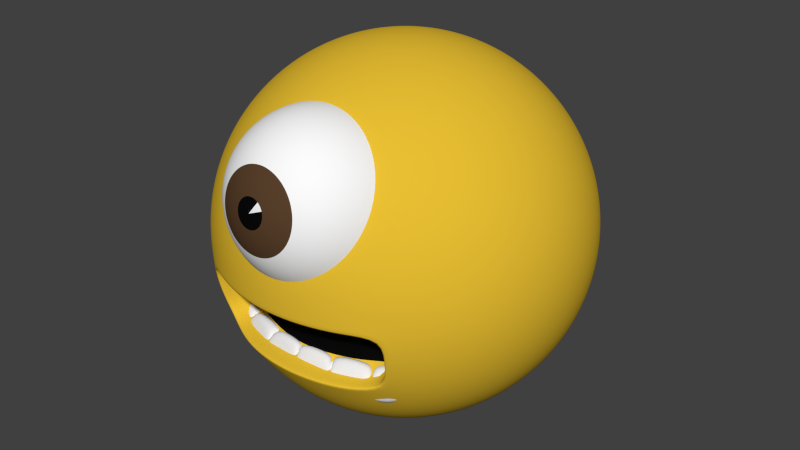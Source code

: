 # Source: PacMan_animated.blend  (saved by Blender 2.75.0; exported with 4.5.12 LTS)
import bpy
from mathutils import Matrix  # noqa: F401  (used for matrix-valued properties, if any)

bpy.ops.wm.read_factory_settings(use_empty=True)
scene = bpy.context.scene
scene.name = 'Scene'

# ---- collections
col_collection_1 = bpy.data.collections.new('Collection 1'); scene.collection.children.link(col_collection_1)

# ---- materials (node trees are filled in below, after node groups)
mat_yellowbody = bpy.data.materials.new('yellowBody')
mat_yellowbody.alpha_threshold = 0.0
mat_yellowbody.use_transparent_shadow = False
mat_yellowbody.diffuse_color = (0.8, 0.5141, 0.03193, 1.0)
mat_yellowbody.roughness = 0.5
mat_yellowbody.line_color = (0.0, 0.0, 0.0, 1.0)
mat_black = bpy.data.materials.new('black')
mat_black.alpha_threshold = 0.0
mat_black.use_transparent_shadow = False
mat_black.diffuse_color = (0.003095, 0.003095, 0.003095, 1.0)
mat_black.roughness = 0.5
mat_black.line_color = (0.0, 0.0, 0.0, 1.0)
mat_white_001 = bpy.data.materials.new('white.001')
mat_white_001.alpha_threshold = 0.0
mat_white_001.use_transparent_shadow = False
mat_white_001.diffuse_color = (0.855, 0.855, 0.855, 1.0)
mat_white_001.roughness = 0.5
mat_white_001.line_color = (0.0, 0.0, 0.0, 1.0)
mat_white = bpy.data.materials.new('white')
mat_white.alpha_threshold = 0.0
mat_white.use_transparent_shadow = False
mat_white.diffuse_color = (0.9699, 0.9699, 0.9699, 1.0)
mat_white.roughness = 0.5
mat_white.line_color = (0.0, 0.0, 0.0, 1.0)
mat_braun = bpy.data.materials.new('braun')
mat_braun.alpha_threshold = 0.0
mat_braun.use_transparent_shadow = False
mat_braun.diffuse_color = (0.0985, 0.05115, 0.02429, 1.0)
mat_braun.roughness = 0.5
mat_braun.line_color = (0.0, 0.0, 0.0, 1.0)
mat_piece = bpy.data.materials.new('piece')
mat_piece.alpha_threshold = 0.0
mat_piece.use_transparent_shadow = False
mat_piece.specular_color = (0.02198, 0.02198, 0.02198)
mat_piece.roughness = 0.5
mat_piece.line_color = (0.0, 0.0, 0.0, 1.0)

# ---- material node trees

# ---- world
world_world = bpy.data.worlds.new('World'); scene.world = world_world
world_world.color = (0.05088, 0.05088, 0.05088)
world_world.use_sun_shadow = False
world_world.sun_shadow_jitter_overblur = 0.0
world_world.cycles.sampling_method = 'MANUAL'
world_world.cycles.sample_map_resolution = 256

# ---- meshes
me_sphere = bpy.data.meshes.new('Sphere')
me_sphere.from_pydata([(8.06e-07, 0.1646, 0.9864), (8.244e-07, 0.3247, 0.9458), (8.397e-07, 0.4759, 0.8795), (8.343e-07, 0.6142, 0.7891), (8.168e-07, 0.7357, 0.6773), (8.993e-07, 0.8372, 0.5469), (8.261e-07, 0.9158, 0.4017), (8.528e-07, 0.9694, 0.2455), (8.143e-07, 0.9966, 0.08258), (8.143e-07, 0.9966, -0.08258), (8.528e-07, 0.9694, -0.2455), (0.0, 0.9158, -0.4257), (9.023e-07, 0.8372, -0.5469), (8.549e-07, 0.7357, -0.6773), (8.2e-07, 0.6142, -0.7891), (8.284e-07, 0.4759, -0.8795), (7.943e-07, 0.3247, -0.9458), (8.031e-07, 0.1646, -0.9864), (0.03211, 0.1614, 0.9864), (0.06335, 0.3185, 0.9458), (0.09285, 0.4668, 0.8795), (0.1198, 0.6024, 0.7891), (0.1435, 0.7216, 0.6773), (0.1633, 0.8211, 0.5469), (0.1787, 0.8982, 0.4017), (0.1891, 0.9508, 0.2455), (0.1944, 0.9774, 0.08258), (0.1944, 0.9774, -0.08258), (0.1891, 0.9508, -0.2455), (0.1787, 0.8982, -0.4257), (0.1633, 0.8211, -0.5469), (0.1435, 0.7216, -0.6773), (0.1198, 0.6024, -0.7891), (0.09285, 0.4668, -0.8795), (0.06335, 0.3185, -0.9458), (0.03211, 0.1614, -0.9864), (0.06299, 0.1521, 0.9864), (0.1243, 0.3, 0.9458), (0.1821, 0.4397, 0.8795), (0.2351, 0.5675, 0.7891), (0.2816, 0.6797, 0.6773), (0.3204, 0.7734, 0.5469), (0.3505, 0.8461, 0.4017), (0.371, 0.8956, 0.2455), (0.3814, 0.9207, 0.08258), (0.3814, 0.9207, -0.08258), (0.371, 0.8956, -0.2455), (0.3505, 0.8461, -0.4257), (0.3204, 0.7734, -0.5469), (0.2816, 0.6797, -0.6773), (0.235, 0.5675, -0.7891), (0.1821, 0.4397, -0.8795), (0.1243, 0.3, -0.9458), (0.06299, 0.1521, -0.9864), (0.09145, 0.1369, 0.9864), (0.1804, 0.27, 0.9458), (0.2644, 0.3957, 0.8795), (0.3412, 0.5107, 0.7891), (0.4087, 0.6117, 0.6773), (0.4651, 0.6961, 0.5469), (0.5088, 0.7614, 0.4017), (0.5386, 0.806, 0.2455), (0.5537, 0.8286, 0.08258), (0.5537, 0.8286, -0.08258), (0.5386, 0.806, -0.2455), (0.5088, 0.7614, -0.4017), (0.4651, 0.6961, -0.5469), (0.4087, 0.6117, -0.6773), (0.3412, 0.5107, -0.7891), (0.2644, 0.3957, -0.8795), (0.1804, 0.27, -0.9458), (0.09144, 0.1369, -0.9864), (0.1164, 0.1164, 0.9864), (0.2296, 0.2296, 0.9458), (0.3365, 0.3365, 0.8795), (0.4343, 0.4343, 0.7891), (0.5202, 0.5202, 0.6773), (0.592, 0.592, 0.5469), (0.6476, 0.6475, 0.4017), (0.6855, 0.6855, 0.2455), (0.7047, 0.7047, 0.08258), (0.7047, 0.7047, -0.08258), (0.6855, 0.6855, -0.2455), (0.6476, 0.6475, -0.4017), (0.592, 0.592, -0.5469), (0.5202, 0.5202, -0.6773), (0.4343, 0.4343, -0.7891), (0.3365, 0.3365, -0.8795), (0.2296, 0.2296, -0.9458), (0.1164, 0.1164, -0.9864), (0.1369, 0.09144, 0.9864), (0.27, 0.1804, 0.9458), (0.3957, 0.2644, 0.8795), (0.5107, 0.3412, 0.7891), (0.6117, 0.4087, 0.6773), (0.6961, 0.4651, 0.5469), (0.7614, 0.5088, 0.4017), (0.806, 0.5386, 0.2455), (0.8286, 0.5537, 0.08258), (0.8286, 0.5537, -0.08258), (0.806, 0.5386, -0.2455), (0.7614, 0.5088, -0.4017), (0.6961, 0.4651, -0.5469), (0.6117, 0.4087, -0.6773), (0.5107, 0.3412, -0.7891), (0.3957, 0.2644, -0.8795), (0.27, 0.1804, -0.9458), (0.1369, 0.09144, -0.9864), (0.1521, 0.06299, 0.9864), (0.3, 0.1243, 0.9458), (0.4397, 0.1821, 0.8795), (0.5675, 0.235, 0.7891), (0.6797, 0.2815, 0.6773), (0.7734, 0.3204, 0.5469), (0.8461, 0.3505, 0.4017), (0.8956, 0.371, 0.2455), (0.9207, 0.3814, 0.08258), (0.9207, 0.3814, -0.08258), (0.8956, 0.371, -0.2455), (0.8461, 0.3505, -0.4017), (0.7734, 0.3204, -0.5469), (0.6797, 0.2815, -0.6773), (0.5675, 0.235, -0.7891), (0.4397, 0.1821, -0.8795), (0.3, 0.1243, -0.9458), (0.1521, 0.06299, -0.9864), (0.1614, 0.03211, 0.9864), (0.3185, 0.06335, 0.9458), (0.4668, 0.09285, 0.8795), (0.6024, 0.1198, 0.7891), (0.7216, 0.1435, 0.6773), (0.8211, 0.1633, 0.5469), (0.8982, 0.1787, 0.4017), (0.9508, 0.1891, 0.2455), (0.9774, 0.1944, 0.08258), (0.9774, 0.1944, -0.08258), (0.9508, 0.1891, -0.2455), (0.8982, 0.1787, -0.4017), (0.8211, 0.1633, -0.5469), (0.7216, 0.1435, -0.6773), (0.6024, 0.1198, -0.7891), (0.4668, 0.09285, -0.8795), (0.3185, 0.06335, -0.9458), (0.1614, 0.03211, -0.9864), (0.1646, -1.422e-08, 0.9864), (0.3247, -4.653e-08, 0.9458), (0.4759, -7.066e-08, 0.8795), (0.6142, -1.125e-08, 0.7891), (0.7357, -8.575e-08, 0.6773), (0.8372, -1.451e-07, 0.5469), (0.9158, -5.419e-08, 0.4017), (0.9694, -1.071e-07, 0.2455), (0.9966, -5.701e-08, 0.08258), (0.9966, -5.701e-08, -0.08258), (0.9694, -1.071e-07, -0.2455), (0.9158, -5.419e-08, -0.4017), (0.8372, -1.773e-07, -0.5469), (0.7357, -8.01e-08, -0.6773), (0.6142, -7.434e-08, -0.7891), (0.4759, -3.012e-08, -0.8795), (0.3247, -3.106e-08, -0.9458), (0.1646, -1.202e-08, -0.9864), (0.1614, -0.03211, 0.9864), (0.3185, -0.06335, 0.9458), (0.4668, -0.09285, 0.8795), (0.6024, -0.1198, 0.7891), (0.7216, -0.1435, 0.6773), (0.8211, -0.1633, 0.5469), (0.8982, -0.1787, 0.4017), (0.9508, -0.1891, 0.2455), (0.9774, -0.1944, 0.08258), (0.9774, -0.1944, -0.08258), (0.9508, -0.1891, -0.2455), (0.8982, -0.1787, -0.4017), (0.8211, -0.1633, -0.5469), (0.7216, -0.1435, -0.6773), (0.6024, -0.1198, -0.7891), (0.4668, -0.09285, -0.8795), (0.3185, -0.06335, -0.9458), (0.1614, -0.03211, -0.9864), (0.1521, -0.06299, 0.9864), (0.3, -0.1243, 0.9458), (0.4397, -0.1821, 0.8795), (0.5675, -0.235, 0.7891), (0.6797, -0.2815, 0.6773), (0.7734, -0.3204, 0.5469), (0.8461, -0.3505, 0.4017), (0.8956, -0.371, 0.2455), (0.9207, -0.3814, 0.08258), (0.9207, -0.3814, -0.08258), (0.8956, -0.371, -0.2455), (0.8461, -0.3505, -0.4017), (0.7734, -0.3204, -0.5469), (0.6797, -0.2815, -0.6773), (0.5675, -0.235, -0.7891), (0.4397, -0.1821, -0.8795), (0.3, -0.1243, -0.9458), (0.1521, -0.06299, -0.9864), (0.1369, -0.09144, 0.9864), (0.27, -0.1804, 0.9458), (0.3957, -0.2644, 0.8795), (0.5107, -0.3412, 0.7891), (0.6117, -0.4087, 0.6773), (0.6961, -0.4651, 0.5469), (0.7614, -0.5088, 0.4017), (0.806, -0.5386, 0.2455), (0.8286, -0.5537, 0.08258), (0.8286, -0.5537, -0.08258), (0.806, -0.5386, -0.2455), (0.7614, -0.5088, -0.4017), (0.6961, -0.4651, -0.5469), (0.6117, -0.4087, -0.6773), (0.5107, -0.3412, -0.7891), (0.3957, -0.2644, -0.8795), (0.27, -0.1804, -0.9458), (0.1369, -0.09144, -0.9864), (0.1164, -0.1164, 0.9864), (0.2296, -0.2296, 0.9458), (0.3365, -0.3365, 0.8795), (0.4343, -0.4343, 0.7891), (0.5202, -0.5202, 0.6773), (0.592, -0.592, 0.5469), (0.6476, -0.6475, 0.4017), (0.6855, -0.6855, 0.2455), (0.7047, -0.7047, 0.08258), (0.7047, -0.7047, -0.08258), (0.6855, -0.6855, -0.2455), (0.6476, -0.6475, -0.4017), (0.592, -0.592, -0.5469), (0.5202, -0.5202, -0.6773), (0.4343, -0.4343, -0.7891), (0.3365, -0.3365, -0.8795), (0.2296, -0.2296, -0.9458), (0.1164, -0.1164, -0.9864), (0.09145, -0.1369, 0.9864), (0.1804, -0.27, 0.9458), (0.2644, -0.3957, 0.8795), (0.3412, -0.5107, 0.7891), (0.4087, -0.6117, 0.6773), (0.4651, -0.6961, 0.5469), (0.5088, -0.7614, 0.4017), (0.5386, -0.806, 0.2455), (0.5537, -0.8286, 0.08258), (0.5537, -0.8286, -0.08258), (0.5386, -0.806, -0.2455), (0.5088, -0.7614, -0.4017), (0.4651, -0.6961, -0.5469), (0.4087, -0.6117, -0.6773), (0.3412, -0.5107, -0.7891), (0.2644, -0.3957, -0.8795), (0.1804, -0.27, -0.9458), (0.09144, -0.1369, -0.9864), (0.06299, -0.1521, 0.9864), (0.1243, -0.3, 0.9458), (0.1821, -0.4397, 0.8795), (0.235, -0.5675, 0.7891), (0.2816, -0.6797, 0.6773), (0.3204, -0.7734, 0.5469), (0.3505, -0.8461, 0.4017), (0.371, -0.8956, 0.2455), (0.3814, -0.9207, 0.08258), (0.3814, -0.9207, -0.08258), (0.4543, -0.5819, -0.3538), (0.3505, -0.8461, -0.4257), (0.3204, -0.7734, -0.5469), (0.2816, -0.6797, -0.6773), (0.235, -0.5675, -0.7891), (0.1821, -0.4397, -0.8795), (0.1243, -0.3, -0.9458), (0.06299, -0.1521, -0.9864), (0.03211, -0.1614, 0.9864), (0.06335, -0.3185, 0.9458), (0.09285, -0.4668, 0.8795), (0.1198, -0.6024, 0.7891), (0.1435, -0.7216, 0.6773), (0.1633, -0.8211, 0.5469), (0.1787, -0.8982, 0.4017), (0.1891, -0.9508, 0.2455), (0.1944, -0.9774, 0.08258), (0.1944, -0.9774, -0.08258), (0.4841, -0.6265, -0.1976), (0.1787, -0.8982, -0.4257), (0.1633, -0.8211, -0.5469), (0.1435, -0.7216, -0.6773), (0.1198, -0.6024, -0.7891), (0.09285, -0.4668, -0.8795), (0.06335, -0.3185, -0.9458), (0.03211, -0.1614, -0.9864), (7.827e-07, -0.1646, 0.9864), (7.409e-07, -0.3247, 0.9458), (7.065e-07, -0.4759, 0.8795), (7.425e-07, -0.6142, 0.7891), (7.161e-07, -0.7357, 0.6773), (6.305e-07, -0.8372, 0.5469), (6.922e-07, -0.9158, 0.4017), (6.509e-07, -0.9694, 0.2455), (7.04e-07, -0.9966, 0.08258), (7.04e-07, -0.9966, -0.08258), (0.4992, -0.6491, -0.03468), (0.0, -0.9158, -0.4257), (5.399e-07, -0.8372, -0.5469), (7.218e-07, -0.7357, -0.6773), (6.574e-07, -0.6142, -0.7891), (7.528e-07, -0.4759, -0.8795), (7.256e-07, -0.3247, -0.9458), (7.798e-07, -0.1646, -0.9864), (2.351e-07, -5.676e-07, 1.0), (8.027e-07, -1.355e-13, -1.0), (0.5537, -0.8286, -0.08258), (0.5386, -0.806, -0.2455), (0.5088, -0.7614, -0.4017), (0.3814, -0.9207, -0.08258), (0.3505, -0.8461, -0.4257), (0.1944, -0.9774, -0.08258), (0.1787, -0.8982, -0.4257), (7.04e-07, -0.9966, -0.08258), (0.0, -0.9158, -0.4257), (0.3269, -0.7412, -0.03468), (0.3165, -0.7161, -0.1976), (0.296, -0.6665, -0.3778), (0.14, -0.7979, -0.03468), (0.1347, -0.7712, -0.1976), (0.1242, -0.7186, -0.3778), (0.0, -0.817, -0.03468), (0.0, -0.7899, -0.1976), (0.0, -0.7362, -0.3778)], [], [(17, 16, 34, 35), (13, 12, 30, 31), (9, 8, 26, 27), (5, 4, 22, 23), (1, 0, 18, 19), (2, 1, 19, 20), (14, 13, 31, 32), (10, 9, 27, 28), (6, 5, 23, 24), (7, 6, 24, 25), (3, 2, 20, 21), (15, 14, 32, 33), (11, 10, 28, 29), (16, 15, 33, 34), (12, 11, 29, 30), (8, 7, 25, 26), (4, 3, 21, 22), (32, 31, 49, 50), (28, 27, 45, 46), (24, 23, 41, 42), (20, 19, 37, 38), (21, 20, 38, 39), (33, 32, 50, 51), (29, 28, 46, 47), (25, 24, 42, 43), (34, 33, 51, 52), (26, 25, 43, 44), (22, 21, 39, 40), (30, 29, 47, 48), (35, 34, 52, 53), (31, 30, 48, 49), (27, 26, 44, 45), (23, 22, 40, 41), (19, 18, 36, 37), (51, 50, 68, 69), (47, 46, 64, 65), (43, 42, 60, 61), (39, 38, 56, 57), (52, 51, 69, 70), (40, 39, 57, 58), (48, 47, 65, 66), (44, 43, 61, 62), (53, 52, 70, 71), (45, 44, 62, 63), (41, 40, 58, 59), (37, 36, 54, 55), (49, 48, 66, 67), (50, 49, 67, 68), (46, 45, 63, 64), (42, 41, 59, 60), (38, 37, 55, 56), (70, 69, 87, 88), (66, 65, 83, 84), (62, 61, 79, 80), (58, 57, 75, 76), (71, 70, 88, 89), (59, 58, 76, 77), (55, 54, 72, 73), (67, 66, 84, 85), (63, 62, 80, 81), (64, 63, 81, 82), (60, 59, 77, 78), (56, 55, 73, 74), (68, 67, 85, 86), (69, 68, 86, 87), (65, 64, 82, 83), (61, 60, 78, 79), (57, 56, 74, 75), (89, 88, 106, 107), (73, 72, 90, 91), (85, 84, 102, 103), (81, 80, 98, 99), (77, 76, 94, 95), (78, 77, 95, 96), (74, 73, 91, 92), (86, 85, 103, 104), (82, 81, 99, 100), (83, 82, 100, 101), (79, 78, 96, 97), (75, 74, 92, 93), (87, 86, 104, 105), (88, 87, 105, 106), (84, 83, 101, 102), (80, 79, 97, 98), (76, 75, 93, 94), (92, 91, 109, 110), (104, 103, 121, 122), (100, 99, 117, 118), (96, 95, 113, 114), (97, 96, 114, 115), (93, 92, 110, 111), (105, 104, 122, 123), (101, 100, 118, 119), (106, 105, 123, 124), (102, 101, 119, 120), (98, 97, 115, 116), (94, 93, 111, 112), (107, 106, 124, 125), (103, 102, 120, 121), (99, 98, 116, 117), (95, 94, 112, 113), (91, 90, 108, 109), (111, 110, 128, 129), (123, 122, 140, 141), (119, 118, 136, 137), (115, 114, 132, 133), (124, 123, 141, 142), (116, 115, 133, 134), (112, 111, 129, 130), (120, 119, 137, 138), (125, 124, 142, 143), (121, 120, 138, 139), (117, 116, 134, 135), (113, 112, 130, 131), (109, 108, 126, 127), (122, 121, 139, 140), (118, 117, 135, 136), (114, 113, 131, 132), (110, 109, 127, 128), (142, 141, 159, 160), (130, 129, 147, 148), (138, 137, 155, 156), (134, 133, 151, 152), (143, 142, 160, 161), (135, 134, 152, 153), (131, 130, 148, 149), (127, 126, 144, 145), (139, 138, 156, 157), (140, 139, 157, 158), (136, 135, 153, 154), (132, 131, 149, 150), (128, 127, 145, 146), (141, 140, 158, 159), (137, 136, 154, 155), (133, 132, 150, 151), (129, 128, 146, 147), (161, 160, 178, 179), (149, 148, 166, 167), (145, 144, 162, 163), (157, 156, 174, 175), (153, 152, 170, 171), (154, 153, 171, 172), (150, 149, 167, 168), (146, 145, 163, 164), (158, 157, 175, 176), (159, 158, 176, 177), (155, 154, 172, 173), (151, 150, 168, 169), (147, 146, 164, 165), (160, 159, 177, 178), (156, 155, 173, 174), (152, 151, 169, 170), (148, 147, 165, 166), (168, 167, 185, 186), (164, 163, 181, 182), (176, 175, 193, 194), (172, 171, 189, 190), (173, 172, 190, 191), (169, 168, 186, 187), (165, 164, 182, 183), (177, 176, 194, 195), (178, 177, 195, 196), (174, 173, 191, 192), (170, 169, 187, 188), (166, 165, 183, 184), (179, 178, 196, 197), (163, 162, 180, 181), (175, 174, 192, 193), (171, 170, 188, 189), (167, 166, 184, 185), (187, 186, 204, 205), (183, 182, 200, 201), (195, 194, 212, 213), (191, 190, 208, 209), (196, 195, 213, 214), (192, 191, 209, 210), (188, 187, 205, 206), (184, 183, 201, 202), (197, 196, 214, 215), (193, 192, 210, 211), (189, 188, 206, 207), (185, 184, 202, 203), (181, 180, 198, 199), (182, 181, 199, 200), (194, 193, 211, 212), (190, 189, 207, 208), (186, 185, 203, 204), (214, 213, 231, 232), (206, 205, 223, 224), (202, 201, 219, 220), (210, 209, 227, 228), (215, 214, 232, 233), (211, 210, 228, 229), (207, 206, 224, 225), (203, 202, 220, 221), (199, 198, 216, 217), (212, 211, 229, 230), (208, 207, 225, 226), (204, 203, 221, 222), (200, 199, 217, 218), (201, 200, 218, 219), (213, 212, 230, 231), (209, 208, 226, 227), (205, 204, 222, 223), (233, 232, 250, 251), (225, 224, 242, 243), (221, 220, 238, 239), (217, 216, 234, 235), (229, 228, 246, 247), (230, 229, 247, 248), (226, 225, 243, 244), (222, 221, 239, 240), (218, 217, 235, 236), (231, 230, 248, 249), (227, 226, 244, 245), (223, 222, 240, 241), (219, 218, 236, 237), (232, 231, 249, 250), (220, 219, 237, 238), (228, 227, 245, 246), (224, 223, 241, 242), (261, 279, 313, 311), (240, 239, 257, 258), (236, 235, 253, 254), (248, 247, 265, 266), (249, 248, 266, 267), (279, 297, 315, 313), (241, 240, 258, 259), (237, 236, 254, 255), (250, 249, 267, 268), (246, 245, 263, 264), (242, 241, 259, 260), (238, 237, 255, 256), (251, 250, 268, 269), (239, 238, 256, 257), (235, 234, 252, 253), (247, 246, 264, 265), (243, 242, 260, 261), (244, 243, 308, 309), (259, 258, 276, 277), (255, 254, 272, 273), (267, 266, 284, 285), (268, 267, 285, 286), (264, 263, 281, 282), (260, 259, 277, 278), (256, 255, 273, 274), (269, 268, 286, 287), (253, 252, 270, 271), (265, 264, 282, 283), (261, 260, 278, 279), (257, 256, 274, 275), (258, 257, 275, 276), (254, 253, 271, 272), (266, 265, 283, 284), (243, 261, 311, 308), (286, 285, 303, 304), (282, 281, 299, 300), (278, 277, 295, 296), (274, 273, 291, 292), (287, 286, 304, 305), (283, 282, 300, 301), (279, 278, 296, 297), (275, 274, 292, 293), (271, 270, 288, 289), (272, 271, 289, 290), (284, 283, 301, 302), (245, 244, 309, 310), (276, 275, 293, 294), (277, 276, 294, 295), (273, 272, 290, 291), (285, 284, 302, 303), (299, 281, 314, 316), (307, 17, 35), (0, 306, 18), (307, 35, 53), (18, 306, 36), (36, 306, 54), (307, 53, 71), (54, 306, 72), (307, 71, 89), (307, 89, 107), (72, 306, 90), (307, 107, 125), (90, 306, 108), (108, 306, 126), (307, 125, 143), (126, 306, 144), (307, 143, 161), (307, 161, 179), (144, 306, 162), (307, 179, 197), (162, 306, 180), (180, 306, 198), (307, 197, 215), (198, 306, 216), (307, 215, 233), (307, 233, 251), (216, 306, 234), (307, 251, 269), (234, 306, 252), (252, 306, 270), (307, 269, 287), (270, 306, 288), (307, 287, 305), (309, 308, 298, 280), (308, 311, 317, 298), (313, 315, 323, 320), (310, 309, 280, 262), (312, 310, 262, 319), (311, 313, 320, 317), (281, 263, 312, 314), (263, 245, 310, 312), (280, 298, 317, 318), (262, 280, 318, 319), (319, 318, 321, 322), (318, 317, 320, 321), (321, 320, 323, 324), (322, 321, 324, 325), (316, 314, 322, 325), (314, 312, 319, 322)])
me_sphere.polygons.foreach_set('use_smooth', [True] * 320)
me_sphere.polygons.foreach_set('material_index', [0, 0, 0, 0, 0, 0, 0, 0, 0, 0, 0, 0, 0, 0, 0, 0, 0, 0, 0, 0, 0, 0, 0, 0, 0, 0, 0, 0, 0, 0, 0, 0, 0, 0, 0, 0, 0, 0, 0, 0, 0, 0, 0, 0, 0, 0, 0, 0, 0, 0, 0, 0, 0, 0, 0, 0, 0, 0, 0, 0, 0, 0, 0, 0, 0, 0, 0, 0, 0, 0, 0, 0, 0, 0, 0, 0, 0, 0, 0, 0, 0, 0, 0, 0, 0, 0, 0, 0, 0, 0, 0, 0, 0, 0, 0, 0, 0, 0, 0, 0, 0, 0, 0, 0, 0, 0, 0, 0, 0, 0, 0, 0, 0, 0, 0, 0, 0, 0, 0, 0, 0, 0, 0, 0, 0, 0, 0, 0, 0, 0, 0, 0, 0, 0, 0, 0, 0, 0, 0, 0, 0, 0, 0, 0, 0, 0, 0, 0, 0, 0, 0, 0, 0, 0, 0, 0, 0, 0, 0, 0, 0, 0, 0, 0, 0, 0, 0, 0, 0, 0, 0, 0, 0, 0, 0, 0, 0, 0, 0, 0, 0, 0, 0, 0, 0, 0, 0, 0, 0, 0, 0, 0, 0, 0, 0, 0, 0, 0, 0, 0, 0, 0, 0, 0, 0, 0, 0, 0, 0, 0, 0, 0, 0, 0, 0, 0, 0, 0, 0, 0, 0, 0, 0, 0, 0, 0, 0, 0, 0, 0, 0, 0, 0, 0, 0, 0, 0, 0, 0, 0, 0, 0, 0, 0, 0, 0, 0, 0, 0, 0, 0, 0, 0, 0, 0, 0, 0, 0, 0, 0, 0, 0, 0, 0, 0, 0, 0, 0, 0, 0, 0, 0, 0, 0, 0, 0, 0, 0, 0, 0, 0, 0, 0, 0, 0, 0, 0, 0, 0, 0, 0, 0, 0, 0, 0, 0, 0, 0, 0, 0, 0, 0, 0, 0, 0, 0, 0, 0, 0, 0, 0, 0, 1, 1, 1, 1, 1, 1, 0, 0])
me_sphere.materials.append(mat_yellowbody)
me_sphere.materials.append(mat_black)
me_sphere.use_remesh_preserve_volume = False
me_sphere.use_remesh_preserve_attributes = False
me_sphere.use_mirror_vertex_groups = False
me_sphere.update()
me_sphere_001 = bpy.data.meshes.new('Sphere.001')
me_sphere_001.from_pydata([(0.4992, -0.7064, 0.0245), (0.5537, -0.779, -0.05917), (0.3814, -0.8733, -0.05917), (0.1944, -0.9338, -0.05917), (0.3269, -0.8006, 0.0245), (0.14, -0.8611, 0.0245), (0.4908, -0.6394, -0.1687), (0.5453, -0.712, -0.2523), (0.373, -0.8063, -0.2523), (0.186, -0.8668, -0.2523), (0.3185, -0.7337, -0.1687), (0.1316, -0.7941, -0.1687), (0.3947, -0.866, -0.05917), (0.3403, -0.7933, 0.0245), (0.3863, -0.799, -0.2523), (0.3319, -0.7263, -0.1687), (0.2063, -0.9299, -0.05917), (0.1518, -0.8573, 0.0245), (0.1979, -0.863, -0.2523), (0.1434, -0.7903, -0.1687), (0.005626, -0.9523, -0.05917), (0.002275, -0.8796, 0.0245), (0.005109, -0.8853, -0.2523), (0.001757, -0.8127, -0.1687), (0.3814, -0.8733, -0.08372), (0.3269, -0.8006, -0.03757), (0.373, -0.8063, -0.1903), (0.3185, -0.7337, -0.1441), (0.3947, -0.866, -0.08372), (0.3403, -0.7933, -0.03757), (0.3863, -0.799, -0.1903), (0.3319, -0.7263, -0.1441), (0.1944, -0.9338, -0.08298), (0.14, -0.8611, -0.03569), (0.186, -0.8668, -0.1921), (0.1316, -0.7941, -0.1448), (0.2063, -0.9299, -0.08298), (0.1518, -0.8573, -0.03569), (0.1979, -0.863, -0.1921), (0.1434, -0.7903, -0.1448), (0.0, -0.9297, -0.07767), (0.0, -0.8816, -0.02226), (0.0, -0.8854, -0.2056), (0.0, -0.8373, -0.1502), (0.004349, -0.9289, -0.07767), (0.00213, -0.8808, -0.02226), (0.004006, -0.8846, -0.2056), (0.001787, -0.8365, -0.1502)], [], [(2, 8, 26, 24), (23, 22, 46, 47), (18, 16, 36, 38), (10, 4, 25, 27), (22, 20, 44, 46), (5, 3, 32, 33), (21, 23, 47, 45), (0, 1, 7, 6), (21, 5, 11, 23), (9, 11, 35, 34), (17, 4, 10, 19), (13, 0, 6, 15), (12, 13, 29, 28), (1, 0, 13, 12), (7, 14, 15, 6), (15, 14, 30, 31), (1, 12, 14, 7), (2, 4, 17, 16), (8, 18, 19, 10), (2, 16, 18, 8), (17, 19, 39, 37), (3, 5, 21, 20), (9, 22, 23, 11), (3, 20, 22, 9), (20, 21, 45, 44), (28, 29, 25, 24), (30, 26, 27, 31), (28, 24, 26, 30), (25, 29, 31, 27), (8, 10, 27, 26), (4, 2, 24, 25), (14, 12, 28, 30), (13, 15, 31, 29), (36, 37, 33, 32), (38, 34, 35, 39), (36, 32, 34, 38), (33, 37, 39, 35), (19, 18, 38, 39), (16, 17, 37, 36), (11, 5, 33, 35), (3, 9, 34, 32), (44, 45, 41, 40), (46, 42, 43, 47), (44, 40, 42, 46), (41, 45, 47, 43)])
me_sphere_001.polygons.foreach_set('use_smooth', [True] * 45)
me_sphere_001.materials.append(mat_white_001)
me_sphere_001.use_remesh_preserve_volume = False
me_sphere_001.use_remesh_preserve_attributes = False
me_sphere_001.use_mirror_vertex_groups = False
me_sphere_001.update()
me_sphere_002 = bpy.data.meshes.new('Sphere.002')
me_sphere_002.from_pydata([(0.4992, -0.7064, 0.0245), (0.5537, -0.779, -0.05917), (0.3814, -0.8733, -0.05917), (0.1944, -0.9338, -0.05917), (0.3269, -0.8006, 0.0245), (0.14, -0.8611, 0.0245), (0.4908, -0.6394, -0.1687), (0.5453, -0.712, -0.2523), (0.373, -0.8063, -0.2523), (0.186, -0.8668, -0.2523), (0.3185, -0.7337, -0.1687), (0.1316, -0.7941, -0.1687), (0.3947, -0.866, -0.05917), (0.3403, -0.7933, 0.0245), (0.3863, -0.799, -0.2523), (0.3319, -0.7263, -0.1687), (0.2063, -0.9299, -0.05917), (0.1518, -0.8573, 0.0245), (0.1979, -0.863, -0.2523), (0.1434, -0.7903, -0.1687), (0.005626, -0.9523, -0.05917), (0.002275, -0.8796, 0.0245), (0.005109, -0.8853, -0.2523), (0.001757, -0.8127, -0.1687), (0.3814, -0.8733, -0.08372), (0.3269, -0.8006, -0.03757), (0.373, -0.8063, -0.1903), (0.3185, -0.7337, -0.1441), (0.3947, -0.866, -0.08372), (0.3403, -0.7933, -0.03757), (0.3863, -0.799, -0.1903), (0.3319, -0.7263, -0.1441), (0.1944, -0.9338, -0.08298), (0.14, -0.8611, -0.03569), (0.186, -0.8668, -0.1921), (0.1316, -0.7941, -0.1448), (0.2063, -0.9299, -0.08298), (0.1518, -0.8573, -0.03569), (0.1979, -0.863, -0.1921), (0.1434, -0.7903, -0.1448), (0.0, -0.9297, -0.07767), (0.0, -0.8816, -0.02226), (0.0, -0.8854, -0.2056), (0.0, -0.8373, -0.1502), (0.004349, -0.9289, -0.07767), (0.00213, -0.8808, -0.02226), (0.004006, -0.8846, -0.2056), (0.001787, -0.8365, -0.1502)], [], [(2, 8, 26, 24), (23, 22, 46, 47), (18, 16, 36, 38), (10, 4, 25, 27), (22, 20, 44, 46), (5, 3, 32, 33), (21, 23, 47, 45), (0, 1, 7, 6), (21, 5, 11, 23), (9, 11, 35, 34), (17, 4, 10, 19), (13, 0, 6, 15), (12, 13, 29, 28), (1, 0, 13, 12), (7, 14, 15, 6), (15, 14, 30, 31), (1, 12, 14, 7), (2, 4, 17, 16), (8, 18, 19, 10), (2, 16, 18, 8), (17, 19, 39, 37), (3, 5, 21, 20), (9, 22, 23, 11), (3, 20, 22, 9), (20, 21, 45, 44), (28, 29, 25, 24), (30, 26, 27, 31), (28, 24, 26, 30), (25, 29, 31, 27), (8, 10, 27, 26), (4, 2, 24, 25), (14, 12, 28, 30), (13, 15, 31, 29), (36, 37, 33, 32), (38, 34, 35, 39), (36, 32, 34, 38), (33, 37, 39, 35), (19, 18, 38, 39), (16, 17, 37, 36), (11, 5, 33, 35), (3, 9, 34, 32), (44, 45, 41, 40), (46, 42, 43, 47), (44, 40, 42, 46), (41, 45, 47, 43)])
me_sphere_002.polygons.foreach_set('use_smooth', [True] * 45)
me_sphere_002.materials.append(mat_white_001)
me_sphere_002.use_remesh_preserve_volume = False
me_sphere_002.use_remesh_preserve_attributes = False
me_sphere_002.use_mirror_vertex_groups = False
me_sphere_002.update()
me_sphere_003 = bpy.data.meshes.new('Sphere.003')
me_sphere_003.from_pydata([(-0.1646, -0.9714, 0.1713), (-0.3247, -0.9314, 0.1642), (-0.4759, -0.8661, 0.1527), (-0.6142, -0.7772, 0.137), (-0.7357, -0.667, 0.1176), (-0.8372, -0.5386, 0.09498), (-0.9158, -0.3956, 0.06975), (-0.9694, -0.2418, 0.04263), (-0.9966, -0.08132, 0.01434), (-0.9966, 0.08132, -0.01434), (-0.9694, 0.2418, -0.04263), (-0.9158, 0.3956, -0.06975), (-0.8372, 0.5386, -0.09498), (-0.7357, 0.667, -0.1176), (-0.6142, 0.7772, -0.137), (-0.4759, 0.8661, -0.1527), (-0.3247, 0.9314, -0.1642), (-0.1646, 0.9714, -0.1713), (-0.1614, -0.9658, 0.2029), (-0.3185, -0.9204, 0.2266), (-0.4668, -0.85, 0.2442), (-0.6024, -0.7563, 0.255), (-0.7216, -0.6421, 0.259), (-0.8211, -0.5103, 0.2558), (-0.8982, -0.3646, 0.2457), (-0.9508, -0.2089, 0.2289), (-0.9774, -0.04756, 0.2058), (-0.9774, 0.1151, 0.1771), (-0.9508, 0.2746, 0.1436), (-0.8982, 0.4266, 0.1062), (-0.8211, 0.567, 0.06587), (-0.7216, 0.6919, 0.02374), (-0.6024, 0.798, -0.01903), (-0.4668, 0.8822, -0.06128), (-0.3185, 0.9424, -0.1019), (-0.1614, 0.977, -0.1397), (-0.1521, -0.9604, 0.2333), (-0.3, -0.9099, 0.2866), (-0.4397, -0.8345, 0.3321), (-0.5675, -0.7363, 0.3685), (-0.6797, -0.6181, 0.3949), (-0.7734, -0.483, 0.4105), (-0.8461, -0.3347, 0.4149), (-0.8956, -0.1773, 0.408), (-0.9207, -0.0151, 0.3899), (-0.9207, 0.1476, 0.3612), (-0.8956, 0.3062, 0.3227), (-0.8461, 0.4564, 0.2754), (-0.7734, 0.5943, 0.2205), (-0.6797, 0.7159, 0.1597), (-0.5675, 0.818, 0.09445), (-0.4397, 0.8977, 0.02665), (-0.3, 0.953, -0.04187), (-0.1521, 0.9823, -0.1092), (-0.1369, -0.9555, 0.2613), (-0.27, -0.9001, 0.3419), (-0.3957, -0.8202, 0.4131), (-0.5107, -0.7179, 0.4731), (-0.6117, -0.596, 0.5201), (-0.6961, -0.4579, 0.553), (-0.7614, -0.3072, 0.5708), (-0.806, -0.1482, 0.573), (-0.8286, 0.01482, 0.5596), (-0.8286, 0.1775, 0.5309), (-0.806, 0.3353, 0.4878), (-0.7614, 0.4839, 0.4313), (-0.6961, 0.6194, 0.3631), (-0.6117, 0.738, 0.2849), (-0.5107, 0.8364, 0.199), (-0.3957, 0.912, 0.1077), (-0.27, 0.9628, 0.01341), (-0.1369, 0.9873, -0.08123), (-0.1164, -0.9512, 0.2859), (-0.2296, -0.8916, 0.3903), (-0.3365, -0.8077, 0.4842), (-0.4343, -0.7017, 0.5647), (-0.5202, -0.5767, 0.6299), (-0.592, -0.4358, 0.6779), (-0.6475, -0.2831, 0.7075), (-0.6855, -0.1227, 0.7177), (-0.7047, 0.04104, 0.7083), (-0.7047, 0.2037, 0.6796), (-0.6855, 0.3608, 0.6324), (-0.6475, 0.508, 0.568), (-0.592, 0.6414, 0.488), (-0.5202, 0.7573, 0.3947), (-0.4343, 0.8526, 0.2907), (-0.3365, 0.9246, 0.1787), (-0.2296, 0.9713, 0.06187), (-0.1164, 0.9916, -0.05666), (-0.09144, -0.9476, 0.3061), (-0.1804, -0.8846, 0.4301), (-0.2644, -0.7974, 0.5424), (-0.3412, -0.6885, 0.64), (-0.4087, -0.5608, 0.72), (-0.4651, -0.4178, 0.7805), (-0.5088, -0.2634, 0.8196), (-0.5386, -0.1018, 0.8364), (-0.5537, 0.06257, 0.8304), (-0.5537, 0.2252, 0.8017), (-0.5386, 0.3817, 0.7512), (-0.5088, 0.5278, 0.6801), (-0.4651, 0.6595, 0.5905), (-0.4087, 0.7732, 0.4848), (-0.3412, 0.8658, 0.3659), (-0.2644, 0.9348, 0.237), (-0.1804, 0.9783, 0.1016), (-0.09144, 0.9951, -0.0365), (-0.06299, -0.945, 0.321), (-0.1243, -0.8794, 0.4597), (-0.1821, -0.7898, 0.5858), (-0.235, -0.6786, 0.6959), (-0.2815, -0.549, 0.787), (-0.3204, -0.4043, 0.8567), (-0.3505, -0.2487, 0.903), (-0.371, -0.08623, 0.9246), (-0.3814, 0.07856, 0.9211), (-0.3814, 0.2412, 0.8924), (-0.371, 0.3973, 0.8394), (-0.3505, 0.5425, 0.7635), (-0.3204, 0.6729, 0.6667), (-0.2815, 0.785, 0.5518), (-0.235, 0.8757, 0.4218), (-0.1821, 0.9425, 0.2803), (-0.1243, 0.9835, 0.1312), (-0.06299, 0.9978, -0.02152), (-0.03211, -0.9433, 0.3303), (-0.06335, -0.8761, 0.4779), (-0.09285, -0.7851, 0.6124), (-0.1198, -0.6725, 0.7303), (-0.1435, -0.5417, 0.8282), (-0.1633, -0.3961, 0.9036), (-0.1787, -0.2396, 0.9543), (-0.1891, -0.07666, 0.979), (-0.1944, 0.08841, 0.9769), (-0.1944, 0.2511, 0.9482), (-0.1891, 0.4069, 0.8937), (-0.1787, 0.5516, 0.8148), (-0.1633, 0.6812, 0.7136), (-0.1435, 0.7923, 0.593), (-0.1198, 0.8818, 0.4562), (-0.09285, 0.9472, 0.307), (-0.06334, 0.9867, 0.1494), (-0.03211, 0.9994, -0.0123), (8.06e-07, -0.9428, 0.3334), (8.244e-07, -0.8751, 0.484), (8.397e-07, -0.7835, 0.6214), (8.343e-07, -0.6705, 0.7419), (8.168e-07, -0.5392, 0.8422), (8.993e-07, -0.3933, 0.9194), (8.261e-07, -0.2366, 0.9716), (8.528e-07, -0.07342, 0.9973), (8.143e-07, 0.09173, 0.9958), (8.143e-07, 0.2544, 0.9671), (8.528e-07, 0.4101, 0.912), (8.261e-07, 0.5546, 0.8321), (9.023e-07, 0.684, 0.7295), (8.549e-07, 0.7947, 0.6069), (8.2e-07, 0.8838, 0.4678), (8.284e-07, 0.9488, 0.316), (7.943e-07, 0.9878, 0.1555), (8.031e-07, 1.0, -0.009186), (0.03211, -0.9433, 0.3303), (0.06335, -0.8761, 0.4779), (0.09285, -0.7851, 0.6124), (0.1198, -0.6725, 0.7303), (0.1435, -0.5417, 0.8282), (0.1633, -0.3961, 0.9036), (0.1787, -0.2396, 0.9543), (0.1891, -0.07666, 0.979), (0.1944, 0.08841, 0.9769), (0.1944, 0.2511, 0.9482), (0.1891, 0.4069, 0.8937), (0.1787, 0.5516, 0.8148), (0.1633, 0.6812, 0.7136), (0.1435, 0.7923, 0.593), (0.1198, 0.8818, 0.4562), (0.09285, 0.9472, 0.307), (0.06335, 0.9867, 0.1494), (0.03211, 0.9994, -0.0123), (0.06299, -0.945, 0.321), (0.1243, -0.8794, 0.4597), (0.1821, -0.7898, 0.5858), (0.2351, -0.6786, 0.6959), (0.2816, -0.549, 0.787), (0.3204, -0.4043, 0.8567), (0.3505, -0.2487, 0.903), (0.371, -0.08623, 0.9246), (0.3814, 0.07856, 0.9211), (0.3814, 0.2412, 0.8924), (0.371, 0.3973, 0.8394), (0.3505, 0.5425, 0.7635), (0.3204, 0.6729, 0.6667), (0.2816, 0.785, 0.5518), (0.235, 0.8757, 0.4218), (0.1821, 0.9425, 0.2803), (0.1243, 0.9835, 0.1312), (0.06299, 0.9978, -0.02152), (0.09145, -0.9476, 0.3061), (0.1804, -0.8846, 0.4301), (0.2644, -0.7974, 0.5424), (0.3412, -0.6885, 0.64), (0.4087, -0.5608, 0.72), (0.4651, -0.4178, 0.7805), (0.5088, -0.2634, 0.8196), (0.5386, -0.1018, 0.8364), (0.5537, 0.06257, 0.8304), (0.5537, 0.2252, 0.8017), (0.5386, 0.3817, 0.7512), (0.5088, 0.5278, 0.6801), (0.4651, 0.6595, 0.5905), (0.4087, 0.7732, 0.4848), (0.3412, 0.8658, 0.3659), (0.2644, 0.9348, 0.237), (0.1804, 0.9783, 0.1016), (0.09144, 0.9951, -0.0365), (0.1164, -0.9512, 0.2859), (0.2296, -0.8916, 0.3903), (0.3365, -0.8077, 0.4842), (0.4343, -0.7017, 0.5647), (0.5202, -0.5767, 0.6299), (0.592, -0.4358, 0.6779), (0.6476, -0.2831, 0.7075), (0.6855, -0.1227, 0.7177), (0.7047, 0.04104, 0.7083), (0.7047, 0.2037, 0.6796), (0.6855, 0.3608, 0.6324), (0.6476, 0.508, 0.568), (0.592, 0.6414, 0.488), (0.5202, 0.7573, 0.3947), (0.4343, 0.8526, 0.2907), (0.3365, 0.9246, 0.1787), (0.2296, 0.9713, 0.06187), (0.1164, 0.9916, -0.05666), (0.1369, -0.9555, 0.2613), (0.27, -0.9001, 0.3419), (0.3957, -0.8202, 0.4131), (0.5107, -0.7179, 0.4731), (0.6117, -0.596, 0.5201), (0.6961, -0.4579, 0.553), (0.7614, -0.3072, 0.5708), (0.806, -0.1482, 0.573), (0.8286, 0.01482, 0.5596), (0.8286, 0.1775, 0.5309), (0.806, 0.3353, 0.4878), (0.7614, 0.4839, 0.4313), (0.6961, 0.6194, 0.3631), (0.6117, 0.738, 0.2849), (0.5107, 0.8364, 0.199), (0.3957, 0.912, 0.1077), (0.27, 0.9628, 0.01341), (0.1369, 0.9873, -0.08123), (0.1521, -0.9604, 0.2333), (0.3, -0.9099, 0.2866), (0.4397, -0.8345, 0.3321), (0.5675, -0.7363, 0.3685), (0.6797, -0.6181, 0.3949), (0.7734, -0.483, 0.4105), (0.8461, -0.3347, 0.4149), (0.8956, -0.1773, 0.408), (0.9207, -0.0151, 0.3899), (0.9207, 0.1476, 0.3612), (0.8956, 0.3062, 0.3227), (0.8461, 0.4564, 0.2754), (0.7734, 0.5943, 0.2205), (0.6797, 0.7159, 0.1597), (0.5675, 0.818, 0.09445), (0.4397, 0.8977, 0.02665), (0.3, 0.953, -0.04187), (0.1521, 0.9823, -0.1092), (0.1614, -0.9658, 0.2029), (0.3185, -0.9204, 0.2266), (0.4668, -0.85, 0.2442), (0.6024, -0.7563, 0.255), (0.7216, -0.6421, 0.259), (0.8211, -0.5103, 0.2558), (0.8982, -0.3646, 0.2457), (0.9508, -0.2089, 0.2289), (0.9774, -0.04756, 0.2058), (0.9774, 0.1151, 0.1771), (0.9508, 0.2746, 0.1436), (0.8982, 0.4266, 0.1062), (0.8211, 0.567, 0.06586), (0.7216, 0.6919, 0.02374), (0.6024, 0.798, -0.01903), (0.4668, 0.8822, -0.06128), (0.3185, 0.9424, -0.1019), (0.1614, 0.977, -0.1397), (0.1646, -0.9714, 0.1713), (0.3247, -0.9314, 0.1642), (0.4759, -0.8661, 0.1527), (0.6142, -0.7772, 0.137), (0.7357, -0.667, 0.1176), (0.8372, -0.5386, 0.09498), (0.9158, -0.3956, 0.06975), (0.9694, -0.2418, 0.04263), (0.9966, -0.08132, 0.01434), (0.9966, 0.08132, -0.01434), (0.9694, 0.2418, -0.04263), (0.9158, 0.3956, -0.06975), (0.8372, 0.5386, -0.09498), (0.7357, 0.667, -0.1176), (0.6142, 0.7772, -0.137), (0.4759, 0.8661, -0.1527), (0.3247, 0.9314, -0.1642), (0.1646, 0.9714, -0.1713), (0.1614, -0.977, 0.1397), (0.3185, -0.9424, 0.1019), (0.4668, -0.8822, 0.06128), (0.6024, -0.798, 0.01903), (0.7216, -0.6919, -0.02374), (0.8211, -0.567, -0.06587), (0.8982, -0.4266, -0.1062), (0.9508, -0.2746, -0.1436), (0.9774, -0.1151, -0.1771), (0.9774, 0.04756, -0.2058), (0.9508, 0.2089, -0.2289), (0.8982, 0.3646, -0.2457), (0.8211, 0.5103, -0.2558), (0.7216, 0.6421, -0.259), (0.6024, 0.7563, -0.255), (0.4668, 0.85, -0.2442), (0.3185, 0.9204, -0.2266), (0.1614, 0.9658, -0.2029), (0.1521, -0.9823, 0.1092), (0.3, -0.953, 0.04187), (0.4397, -0.8977, -0.02665), (0.5675, -0.818, -0.09445), (0.6797, -0.7159, -0.1597), (0.7734, -0.5943, -0.2205), (0.8461, -0.4564, -0.2754), (0.8956, -0.3062, -0.3227), (0.9207, -0.1476, -0.3612), (0.9207, 0.0151, -0.3899), (0.8956, 0.1773, -0.408), (0.8461, 0.3347, -0.4149), (0.7734, 0.483, -0.4105), (0.6797, 0.6181, -0.3949), (0.5675, 0.7363, -0.3685), (0.4397, 0.8345, -0.3321), (0.3, 0.9099, -0.2866), (0.1521, 0.9604, -0.2333), (0.1369, -0.9873, 0.08122), (0.27, -0.9628, -0.01341), (0.3957, -0.912, -0.1077), (0.5107, -0.8364, -0.199), (0.6117, -0.738, -0.2849), (0.6961, -0.6194, -0.3631), (0.7614, -0.4839, -0.4313), (0.806, -0.3353, -0.4878), (0.8286, -0.1775, -0.5309), (0.8286, -0.01482, -0.5596), (0.806, 0.1482, -0.573), (0.7614, 0.3072, -0.5708), (0.6961, 0.4579, -0.553), (0.6117, 0.596, -0.5201), (0.5107, 0.7179, -0.4731), (0.3957, 0.8202, -0.4131), (0.27, 0.9001, -0.3419), (0.1369, 0.9555, -0.2613), (0.1164, -0.9916, 0.05666), (0.2296, -0.9713, -0.06187), (0.3365, -0.9246, -0.1787), (0.4343, -0.8526, -0.2907), (0.5202, -0.7573, -0.3947), (0.592, -0.6414, -0.488), (0.6476, -0.508, -0.568), (0.6855, -0.3608, -0.6324), (0.7047, -0.2037, -0.6796), (0.7047, -0.04104, -0.7083), (0.6855, 0.1227, -0.7177), (0.6476, 0.2831, -0.7075), (0.592, 0.4358, -0.6779), (0.5202, 0.5767, -0.6299), (0.4343, 0.7017, -0.5647), (0.3365, 0.8077, -0.4842), (0.2296, 0.8916, -0.3903), (0.1164, 0.9512, -0.2859), (0.09145, -0.9951, 0.0365), (0.1804, -0.9783, -0.1016), (0.2644, -0.9348, -0.237), (0.3412, -0.8658, -0.3659), (0.4087, -0.7732, -0.4848), (0.4651, -0.6595, -0.5905), (0.5088, -0.5278, -0.6801), (0.5386, -0.3817, -0.7512), (0.5537, -0.2252, -0.8017), (0.5537, -0.06257, -0.8304), (0.5386, 0.1018, -0.8364), (0.5088, 0.2634, -0.8196), (0.4651, 0.4178, -0.7805), (0.4087, 0.5608, -0.72), (0.3412, 0.6885, -0.64), (0.2644, 0.7974, -0.5424), (0.1804, 0.8846, -0.4301), (0.09144, 0.9476, -0.3061), (0.06299, -0.9978, 0.02152), (0.1243, -0.9835, -0.1312), (0.1821, -0.9425, -0.2803), (0.235, -0.8757, -0.4218), (0.2816, -0.785, -0.5518), (0.3204, -0.6729, -0.6667), (0.3505, -0.5425, -0.7635), (0.371, -0.3973, -0.8394), (0.3814, -0.2412, -0.8924), (0.3814, -0.07856, -0.9211), (0.371, 0.08624, -0.9246), (0.3505, 0.2487, -0.903), (0.3204, 0.4043, -0.8567), (0.2816, 0.549, -0.787), (0.235, 0.6786, -0.6959), (0.1821, 0.7898, -0.5858), (0.1243, 0.8794, -0.4597), (0.06299, 0.945, -0.321), (0.03211, -0.9994, 0.0123), (0.06335, -0.9867, -0.1494), (0.09285, -0.9472, -0.307), (0.1198, -0.8818, -0.4562), (0.1435, -0.7923, -0.593), (0.1633, -0.6812, -0.7136), (0.1787, -0.5516, -0.8148), (0.1891, -0.4069, -0.8937), (0.1944, -0.2511, -0.9482), (0.1944, -0.08841, -0.9769), (0.1891, 0.07666, -0.979), (0.1787, 0.2396, -0.9543), (0.1633, 0.3961, -0.9036), (0.1435, 0.5417, -0.8282), (0.1198, 0.6725, -0.7303), (0.09285, 0.7851, -0.6124), (0.06335, 0.8761, -0.4779), (0.03211, 0.9433, -0.3303), (7.827e-07, -1.0, 0.009185), (7.409e-07, -0.9878, -0.1555), (7.065e-07, -0.9488, -0.316), (7.425e-07, -0.8838, -0.4678), (7.161e-07, -0.7947, -0.6069), (6.305e-07, -0.684, -0.7295), (6.922e-07, -0.5546, -0.8321), (6.509e-07, -0.4101, -0.912), (7.04e-07, -0.2544, -0.9671), (7.04e-07, -0.09173, -0.9958), (6.509e-07, 0.07342, -0.9973), (6.922e-07, 0.2366, -0.9716), (5.399e-07, 0.3933, -0.9194), (7.218e-07, 0.5392, -0.8422), (6.574e-07, 0.6705, -0.7419), (7.528e-07, 0.7835, -0.6214), (7.256e-07, 0.8751, -0.484), (7.798e-07, 0.9428, -0.3334), (-0.03211, -0.9994, 0.0123), (-0.06335, -0.9867, -0.1494), (-0.09285, -0.9472, -0.307), (-0.1198, -0.8818, -0.4562), (-0.1435, -0.7923, -0.593), (-0.1633, -0.6812, -0.7136), (-0.1787, -0.5516, -0.8148), (-0.1891, -0.4069, -0.8937), (-0.1944, -0.2511, -0.9482), (-0.1944, -0.08841, -0.9769), (-0.1891, 0.07666, -0.979), (-0.1787, 0.2396, -0.9543), (-0.1633, 0.3961, -0.9036), (-0.1435, 0.5417, -0.8282), (-0.1198, 0.6725, -0.7303), (-0.09285, 0.7851, -0.6124), (-0.06334, 0.8761, -0.4779), (-0.03211, 0.9433, -0.3303), (-0.06299, -0.9978, 0.02152), (-0.1243, -0.9835, -0.1312), (-0.1821, -0.9425, -0.2803), (-0.235, -0.8757, -0.4218), (-0.2815, -0.785, -0.5518), (-0.3204, -0.6729, -0.6667), (-0.3505, -0.5425, -0.7635), (-0.371, -0.3973, -0.8394), (-0.3814, -0.2412, -0.8924), (-0.3814, -0.07856, -0.9211), (-0.371, 0.08624, -0.9246), (-0.3505, 0.2487, -0.903), (-0.3204, 0.4043, -0.8567), (-0.2815, 0.549, -0.787), (-0.235, 0.6786, -0.6959), (-0.1821, 0.7898, -0.5858), (-0.1243, 0.8794, -0.4597), (-0.06299, 0.945, -0.321), (-0.09144, -0.9951, 0.0365), (-0.1804, -0.9783, -0.1016), (-0.2644, -0.9348, -0.237), (-0.3412, -0.8658, -0.3659), (-0.4087, -0.7732, -0.4848), (-0.4651, -0.6595, -0.5905), (-0.5088, -0.5278, -0.6801), (-0.5386, -0.3817, -0.7512), (-0.5537, -0.2252, -0.8017), (-0.5537, -0.06257, -0.8304), (-0.5386, 0.1018, -0.8364), (-0.5088, 0.2634, -0.8196), (-0.4651, 0.4178, -0.7805), (-0.4087, 0.5608, -0.72), (-0.3412, 0.6885, -0.64), (-0.2644, 0.7974, -0.5424), (-0.1804, 0.8846, -0.4301), (-0.09144, 0.9476, -0.3061), (2.351e-07, -0.9848, 0.1736), (-0.1164, -0.9916, 0.05666), (-0.2296, -0.9713, -0.06187), (-0.3365, -0.9246, -0.1787), (-0.4343, -0.8526, -0.2907), (-0.5202, -0.7573, -0.3947), (-0.592, -0.6414, -0.488), (-0.6475, -0.508, -0.568), (-0.6855, -0.3608, -0.6324), (-0.7047, -0.2037, -0.6796), (-0.7047, -0.04104, -0.7083), (-0.6855, 0.1227, -0.7177), (-0.6475, 0.2831, -0.7075), (-0.592, 0.4358, -0.6779), (-0.5202, 0.5767, -0.6299), (-0.4343, 0.7017, -0.5647), (-0.3365, 0.8077, -0.4842), (-0.2296, 0.8916, -0.3903), (-0.1164, 0.9512, -0.2859), (-0.1369, -0.9873, 0.08122), (-0.27, -0.9628, -0.01341), (-0.3957, -0.912, -0.1077), (-0.5107, -0.8364, -0.199), (-0.6117, -0.738, -0.2849), (-0.6961, -0.6194, -0.3631), (-0.7614, -0.4839, -0.4313), (-0.806, -0.3353, -0.4878), (-0.8286, -0.1775, -0.5309), (-0.8286, -0.01482, -0.5596), (-0.806, 0.1482, -0.573), (-0.7614, 0.3072, -0.5708), (-0.6961, 0.4579, -0.553), (-0.6117, 0.596, -0.5201), (-0.5107, 0.7179, -0.4731), (-0.3957, 0.8202, -0.4131), (-0.27, 0.9001, -0.3419), (-0.1369, 0.9555, -0.2613), (-0.1521, -0.9823, 0.1092), (-0.3, -0.953, 0.04187), (-0.4397, -0.8977, -0.02665), (-0.5675, -0.818, -0.09445), (-0.6797, -0.7159, -0.1597), (-0.7734, -0.5943, -0.2205), (-0.8461, -0.4564, -0.2754), (-0.8956, -0.3062, -0.3227), (-0.9207, -0.1476, -0.3612), (-0.9207, 0.0151, -0.3899), (-0.8956, 0.1773, -0.408), (-0.8461, 0.3347, -0.4149), (-0.7734, 0.483, -0.4105), (-0.6797, 0.6181, -0.3949), (-0.5675, 0.7363, -0.3685), (-0.4397, 0.8345, -0.3321), (-0.3, 0.9099, -0.2866), (-0.1521, 0.9604, -0.2333), (-0.1614, -0.977, 0.1397), (-0.3185, -0.9424, 0.1019), (-0.4668, -0.8822, 0.06128), (-0.6024, -0.798, 0.01903), (-0.7216, -0.6919, -0.02374), (-0.8211, -0.567, -0.06587), (-0.8982, -0.4266, -0.1062), (-0.9508, -0.2746, -0.1436), (-0.9774, -0.1151, -0.1771), (-0.9774, 0.04756, -0.2058), (-0.9508, 0.2089, -0.2289), (-0.8982, 0.3646, -0.2457), (-0.8211, 0.5103, -0.2558), (-0.7216, 0.6421, -0.259), (-0.6024, 0.7563, -0.255), (-0.4668, 0.85, -0.2442), (-0.3185, 0.9204, -0.2266), (-0.1614, 0.9658, -0.2029), (8.027e-07, 0.9848, -0.1736)], [], [(17, 16, 34, 35), (1, 0, 18, 19), (13, 12, 30, 31), (9, 8, 26, 27), (5, 4, 22, 23), (6, 5, 23, 24), (2, 1, 19, 20), (14, 13, 31, 32), (10, 9, 27, 28), (11, 10, 28, 29), (7, 6, 24, 25), (3, 2, 20, 21), (15, 14, 32, 33), (16, 15, 33, 34), (12, 11, 29, 30), (8, 7, 25, 26), (4, 3, 21, 22), (20, 19, 37, 38), (32, 31, 49, 50), (28, 27, 45, 46), (24, 23, 41, 42), (25, 24, 42, 43), (21, 20, 38, 39), (33, 32, 50, 51), (29, 28, 46, 47), (34, 33, 51, 52), (30, 29, 47, 48), (26, 25, 43, 44), (22, 21, 39, 40), (35, 34, 52, 53), (31, 30, 48, 49), (27, 26, 44, 45), (23, 22, 40, 41), (19, 18, 36, 37), (39, 38, 56, 57), (51, 50, 68, 69), (47, 46, 64, 65), (43, 42, 60, 61), (52, 51, 69, 70), (44, 43, 61, 62), (40, 39, 57, 58), (48, 47, 65, 66), (53, 52, 70, 71), (49, 48, 66, 67), (45, 44, 62, 63), (41, 40, 58, 59), (37, 36, 54, 55), (50, 49, 67, 68), (46, 45, 63, 64), (42, 41, 59, 60), (38, 37, 55, 56), (70, 69, 87, 88), (58, 57, 75, 76), (66, 65, 83, 84), (62, 61, 79, 80), (71, 70, 88, 89), (63, 62, 80, 81), (59, 58, 76, 77), (55, 54, 72, 73), (67, 66, 84, 85), (68, 67, 85, 86), (64, 63, 81, 82), (60, 59, 77, 78), (56, 55, 73, 74), (69, 68, 86, 87), (65, 64, 82, 83), (61, 60, 78, 79), (57, 56, 74, 75), (89, 88, 106, 107), (77, 76, 94, 95), (73, 72, 90, 91), (85, 84, 102, 103), (81, 80, 98, 99), (82, 81, 99, 100), (78, 77, 95, 96), (74, 73, 91, 92), (86, 85, 103, 104), (87, 86, 104, 105), (83, 82, 100, 101), (79, 78, 96, 97), (75, 74, 92, 93), (88, 87, 105, 106), (84, 83, 101, 102), (80, 79, 97, 98), (76, 75, 93, 94), (96, 95, 113, 114), (92, 91, 109, 110), (104, 103, 121, 122), (100, 99, 117, 118), (101, 100, 118, 119), (97, 96, 114, 115), (93, 92, 110, 111), (105, 104, 122, 123), (106, 105, 123, 124), (102, 101, 119, 120), (98, 97, 115, 116), (94, 93, 111, 112), (107, 106, 124, 125), (91, 90, 108, 109), (103, 102, 120, 121), (99, 98, 116, 117), (95, 94, 112, 113), (115, 114, 132, 133), (111, 110, 128, 129), (123, 122, 140, 141), (119, 118, 136, 137), (124, 123, 141, 142), (120, 119, 137, 138), (116, 115, 133, 134), (112, 111, 129, 130), (125, 124, 142, 143), (121, 120, 138, 139), (117, 116, 134, 135), (113, 112, 130, 131), (109, 108, 126, 127), (110, 109, 127, 128), (122, 121, 139, 140), (118, 117, 135, 136), (114, 113, 131, 132), (142, 141, 159, 160), (134, 133, 151, 152), (130, 129, 147, 148), (138, 137, 155, 156), (143, 142, 160, 161), (139, 138, 156, 157), (135, 134, 152, 153), (131, 130, 148, 149), (127, 126, 144, 145), (140, 139, 157, 158), (136, 135, 153, 154), (132, 131, 149, 150), (128, 127, 145, 146), (129, 128, 146, 147), (141, 140, 158, 159), (137, 136, 154, 155), (133, 132, 150, 151), (161, 160, 178, 179), (153, 152, 170, 171), (149, 148, 166, 167), (145, 144, 162, 163), (157, 156, 174, 175), (158, 157, 175, 176), (154, 153, 171, 172), (150, 149, 167, 168), (146, 145, 163, 164), (159, 158, 176, 177), (155, 154, 172, 173), (151, 150, 168, 169), (147, 146, 164, 165), (160, 159, 177, 178), (148, 147, 165, 166), (156, 155, 173, 174), (152, 151, 169, 170), (172, 171, 189, 190), (168, 167, 185, 186), (164, 163, 181, 182), (176, 175, 193, 194), (177, 176, 194, 195), (173, 172, 190, 191), (169, 168, 186, 187), (165, 164, 182, 183), (178, 177, 195, 196), (174, 173, 191, 192), (170, 169, 187, 188), (166, 165, 183, 184), (179, 178, 196, 197), (167, 166, 184, 185), (163, 162, 180, 181), (175, 174, 192, 193), (171, 170, 188, 189), (191, 190, 208, 209), (187, 186, 204, 205), (183, 182, 200, 201), (195, 194, 212, 213), (196, 195, 213, 214), (192, 191, 209, 210), (188, 187, 205, 206), (184, 183, 201, 202), (197, 196, 214, 215), (181, 180, 198, 199), (193, 192, 210, 211), (189, 188, 206, 207), (185, 184, 202, 203), (186, 185, 203, 204), (182, 181, 199, 200), (194, 193, 211, 212), (190, 189, 207, 208), (214, 213, 231, 232), (210, 209, 227, 228), (206, 205, 223, 224), (202, 201, 219, 220), (215, 214, 232, 233), (211, 210, 228, 229), (207, 206, 224, 225), (203, 202, 220, 221), (199, 198, 216, 217), (200, 199, 217, 218), (212, 211, 229, 230), (208, 207, 225, 226), (204, 203, 221, 222), (205, 204, 222, 223), (201, 200, 218, 219), (213, 212, 230, 231), (209, 208, 226, 227), (233, 232, 250, 251), (229, 228, 246, 247), (225, 224, 242, 243), (221, 220, 238, 239), (217, 216, 234, 235), (230, 229, 247, 248), (226, 225, 243, 244), (222, 221, 239, 240), (218, 217, 235, 236), (219, 218, 236, 237), (231, 230, 248, 249), (227, 226, 244, 245), (223, 222, 240, 241), (232, 231, 249, 250), (224, 223, 241, 242), (220, 219, 237, 238), (228, 227, 245, 246), (248, 247, 265, 266), (244, 243, 261, 262), (240, 239, 257, 258), (236, 235, 253, 254), (249, 248, 266, 267), (245, 244, 262, 263), (241, 240, 258, 259), (237, 236, 254, 255), (250, 249, 267, 268), (238, 237, 255, 256), (246, 245, 263, 264), (242, 241, 259, 260), (251, 250, 268, 269), (243, 242, 260, 261), (239, 238, 256, 257), (235, 234, 252, 253), (247, 246, 264, 265), (267, 266, 284, 285), (263, 262, 280, 281), (259, 258, 276, 277), (255, 254, 272, 273), (268, 267, 285, 286), (264, 263, 281, 282), (260, 259, 277, 278), (256, 255, 273, 274), (269, 268, 286, 287), (257, 256, 274, 275), (253, 252, 270, 271), (265, 264, 282, 283), (261, 260, 278, 279), (262, 261, 279, 280), (258, 257, 275, 276), (254, 253, 271, 272), (266, 265, 283, 284), (286, 285, 303, 304), (282, 281, 299, 300), (278, 277, 295, 296), (274, 273, 291, 292), (287, 286, 304, 305), (271, 270, 288, 289), (283, 282, 300, 301), (279, 278, 296, 297), (275, 274, 292, 293), (276, 275, 293, 294), (272, 271, 289, 290), (284, 283, 301, 302), (280, 279, 297, 298), (281, 280, 298, 299), (277, 276, 294, 295), (273, 272, 290, 291), (285, 284, 302, 303), (305, 304, 322, 323), (301, 300, 318, 319), (297, 296, 314, 315), (293, 292, 310, 311), (289, 288, 306, 307), (290, 289, 307, 308), (302, 301, 319, 320), (298, 297, 315, 316), (294, 293, 311, 312), (295, 294, 312, 313), (291, 290, 308, 309), (303, 302, 320, 321), (299, 298, 316, 317), (304, 303, 321, 322), (300, 299, 317, 318), (296, 295, 313, 314), (292, 291, 309, 310), (320, 319, 337, 338), (316, 315, 333, 334), (312, 311, 329, 330), (308, 307, 325, 326), (309, 308, 326, 327), (321, 320, 338, 339), (317, 316, 334, 335), (313, 312, 330, 331), (322, 321, 339, 340), (314, 313, 331, 332), (310, 309, 327, 328), (318, 317, 335, 336), (323, 322, 340, 341), (319, 318, 336, 337), (315, 314, 332, 333), (311, 310, 328, 329), (307, 306, 324, 325), (339, 338, 356, 357), (335, 334, 352, 353), (331, 330, 348, 349), (327, 326, 344, 345), (340, 339, 357, 358), (328, 327, 345, 346), (336, 335, 353, 354), (332, 331, 349, 350), (341, 340, 358, 359), (333, 332, 350, 351), (329, 328, 346, 347), (325, 324, 342, 343), (337, 336, 354, 355), (338, 337, 355, 356), (334, 333, 351, 352), (330, 329, 347, 348), (326, 325, 343, 344), (358, 357, 375, 376), (354, 353, 371, 372), (350, 349, 367, 368), (346, 345, 363, 364), (359, 358, 376, 377), (347, 346, 364, 365), (343, 342, 360, 361), (355, 354, 372, 373), (351, 350, 368, 369), (352, 351, 369, 370), (348, 347, 365, 366), (344, 343, 361, 362), (356, 355, 373, 374), (357, 356, 374, 375), (353, 352, 370, 371), (349, 348, 366, 367), (345, 344, 362, 363), (377, 376, 394, 395), (361, 360, 378, 379), (373, 372, 390, 391), (369, 368, 386, 387), (365, 364, 382, 383), (366, 365, 383, 384), (362, 361, 379, 380), (374, 373, 391, 392), (370, 369, 387, 388), (371, 370, 388, 389), (367, 366, 384, 385), (363, 362, 380, 381), (375, 374, 392, 393), (376, 375, 393, 394), (372, 371, 389, 390), (368, 367, 385, 386), (364, 363, 381, 382), (380, 379, 397, 398), (392, 391, 409, 410), (388, 387, 405, 406), (384, 383, 401, 402), (385, 384, 402, 403), (381, 380, 398, 399), (393, 392, 410, 411), (389, 388, 406, 407), (394, 393, 411, 412), (390, 389, 407, 408), (386, 385, 403, 404), (382, 381, 399, 400), (395, 394, 412, 413), (391, 390, 408, 409), (387, 386, 404, 405), (383, 382, 400, 401), (379, 378, 396, 397), (399, 398, 416, 417), (411, 410, 428, 429), (407, 406, 424, 425), (403, 402, 420, 421), (412, 411, 429, 430), (404, 403, 421, 422), (400, 399, 417, 418), (408, 407, 425, 426), (413, 412, 430, 431), (409, 408, 426, 427), (405, 404, 422, 423), (401, 400, 418, 419), (397, 396, 414, 415), (410, 409, 427, 428), (406, 405, 423, 424), (402, 401, 419, 420), (398, 397, 415, 416), (430, 429, 447, 448), (418, 417, 435, 436), (426, 425, 443, 444), (422, 421, 439, 440), (431, 430, 448, 449), (423, 422, 440, 441), (419, 418, 436, 437), (415, 414, 432, 433), (427, 426, 444, 445), (428, 427, 445, 446), (424, 423, 441, 442), (420, 419, 437, 438), (416, 415, 433, 434), (429, 428, 446, 447), (425, 424, 442, 443), (421, 420, 438, 439), (417, 416, 434, 435), (449, 448, 466, 467), (437, 436, 454, 455), (433, 432, 450, 451), (445, 444, 462, 463), (441, 440, 458, 459), (442, 441, 459, 460), (438, 437, 455, 456), (434, 433, 451, 452), (446, 445, 463, 464), (447, 446, 464, 465), (443, 442, 460, 461), (439, 438, 456, 457), (435, 434, 452, 453), (448, 447, 465, 466), (444, 443, 461, 462), (440, 439, 457, 458), (436, 435, 453, 454), (456, 455, 473, 474), (452, 451, 469, 470), (464, 463, 481, 482), (460, 459, 477, 478), (461, 460, 478, 479), (457, 456, 474, 475), (453, 452, 470, 471), (465, 464, 482, 483), (466, 465, 483, 484), (462, 461, 479, 480), (458, 457, 475, 476), (454, 453, 471, 472), (467, 466, 484, 485), (451, 450, 468, 469), (463, 462, 480, 481), (459, 458, 476, 477), (455, 454, 472, 473), (475, 474, 492, 493), (471, 470, 488, 489), (483, 482, 500, 501), (479, 478, 496, 497), (484, 483, 501, 502), (480, 479, 497, 498), (476, 475, 493, 494), (472, 471, 489, 490), (485, 484, 502, 503), (481, 480, 498, 499), (477, 476, 494, 495), (473, 472, 490, 491), (469, 468, 486, 487), (470, 469, 487, 488), (482, 481, 499, 500), (478, 477, 495, 496), (474, 473, 491, 492), (503, 502, 521, 522), (499, 498, 517, 518), (495, 494, 513, 514), (491, 490, 509, 510), (487, 486, 505, 506), (488, 487, 506, 507), (500, 499, 518, 519), (496, 495, 514, 515), (492, 491, 510, 511), (493, 492, 511, 512), (489, 488, 507, 508), (501, 500, 519, 520), (497, 496, 515, 516), (502, 501, 520, 521), (498, 497, 516, 517), (494, 493, 512, 513), (490, 489, 508, 509), (519, 518, 536, 537), (515, 514, 532, 533), (511, 510, 528, 529), (507, 506, 524, 525), (508, 507, 525, 526), (520, 519, 537, 538), (516, 515, 533, 534), (512, 511, 529, 530), (521, 520, 538, 539), (513, 512, 530, 531), (509, 508, 526, 527), (517, 516, 534, 535), (522, 521, 539, 540), (518, 517, 535, 536), (514, 513, 531, 532), (510, 509, 527, 528), (506, 505, 523, 524), (538, 537, 555, 556), (534, 533, 551, 552), (530, 529, 547, 548), (526, 525, 543, 544), (539, 538, 556, 557), (527, 526, 544, 545), (535, 534, 552, 553), (531, 530, 548, 549), (540, 539, 557, 558), (532, 531, 549, 550), (528, 527, 545, 546), (524, 523, 541, 542), (536, 535, 553, 554), (537, 536, 554, 555), (533, 532, 550, 551), (529, 528, 546, 547), (525, 524, 542, 543), (557, 556, 574, 575), (553, 552, 570, 571), (549, 548, 566, 567), (545, 544, 562, 563), (558, 557, 575, 576), (546, 545, 563, 564), (542, 541, 559, 560), (554, 553, 571, 572), (550, 549, 567, 568), (551, 550, 568, 569), (547, 546, 564, 565), (543, 542, 560, 561), (555, 554, 572, 573), (556, 555, 573, 574), (552, 551, 569, 570), (548, 547, 565, 566), (544, 543, 561, 562), (577, 17, 35), (0, 504, 18), (577, 35, 53), (18, 504, 36), (36, 504, 54), (577, 53, 71), (54, 504, 72), (577, 71, 89), (577, 89, 107), (72, 504, 90), (577, 107, 125), (90, 504, 108), (108, 504, 126), (577, 125, 143), (126, 504, 144), (577, 143, 161), (577, 161, 179), (144, 504, 162), (577, 179, 197), (162, 504, 180), (180, 504, 198), (577, 197, 215), (198, 504, 216), (577, 215, 233), (577, 233, 251), (216, 504, 234), (577, 251, 269), (234, 504, 252), (252, 504, 270), (577, 269, 287), (270, 504, 288), (577, 287, 305), (577, 305, 323), (288, 504, 306), (577, 323, 341), (306, 504, 324), (324, 504, 342), (577, 341, 359), (342, 504, 360), (577, 359, 377), (577, 377, 395), (360, 504, 378), (577, 395, 413), (378, 504, 396), (396, 504, 414), (577, 413, 431), (414, 504, 432), (577, 431, 449), (577, 449, 467), (432, 504, 450), (577, 467, 485), (450, 504, 468), (468, 504, 486), (577, 485, 503), (577, 503, 522), (486, 504, 505), (577, 522, 540), (505, 504, 523), (523, 504, 541), (577, 540, 558), (541, 504, 559), (577, 558, 576), (576, 575, 16, 17), (560, 559, 0, 1), (572, 571, 12, 13), (568, 567, 8, 9), (564, 563, 4, 5), (577, 576, 17), (565, 564, 5, 6), (561, 560, 1, 2), (573, 572, 13, 14), (569, 568, 9, 10), (570, 569, 10, 11), (566, 565, 6, 7), (562, 561, 2, 3), (574, 573, 14, 15), (575, 574, 15, 16), (571, 570, 11, 12), (567, 566, 7, 8), (563, 562, 3, 4), (559, 504, 0)])
me_sphere_003.polygons.foreach_set('use_smooth', [True] * 608)
me_sphere_003.polygons.foreach_set('material_index', [0, 1, 0, 0, 0, 0, 1, 0, 0, 0, 0, 0, 0, 0, 0, 0, 0, 1, 0, 0, 0, 0, 0, 0, 0, 0, 0, 0, 0, 0, 0, 0, 0, 1, 0, 0, 0, 0, 0, 0, 0, 0, 0, 0, 0, 0, 1, 0, 0, 0, 1, 0, 0, 0, 0, 0, 0, 0, 1, 0, 0, 0, 0, 1, 0, 0, 0, 0, 0, 0, 1, 0, 0, 0, 0, 1, 0, 0, 0, 0, 0, 0, 0, 0, 0, 0, 1, 0, 0, 0, 0, 0, 0, 0, 0, 0, 0, 0, 1, 0, 0, 0, 0, 0, 0, 0, 0, 0, 0, 0, 0, 0, 0, 0, 1, 1, 0, 0, 0, 0, 0, 0, 0, 0, 0, 0, 0, 1, 0, 0, 0, 1, 0, 0, 0, 0, 0, 0, 0, 1, 0, 0, 0, 0, 1, 0, 0, 0, 0, 0, 0, 0, 0, 0, 0, 1, 0, 0, 0, 0, 0, 0, 0, 0, 0, 0, 0, 1, 0, 0, 0, 0, 0, 0, 0, 0, 0, 0, 0, 1, 0, 0, 0, 0, 1, 0, 0, 0, 0, 0, 0, 0, 0, 0, 0, 1, 1, 0, 0, 0, 0, 0, 0, 0, 0, 0, 0, 0, 1, 0, 0, 0, 1, 0, 0, 0, 0, 0, 0, 0, 0, 0, 0, 0, 1, 0, 0, 0, 0, 0, 0, 0, 0, 0, 0, 0, 1, 0, 0, 0, 0, 0, 0, 0, 0, 0, 0, 0, 1, 0, 0, 0, 0, 1, 0, 0, 0, 0, 0, 0, 1, 0, 0, 0, 0, 1, 0, 0, 0, 0, 0, 0, 0, 0, 0, 0, 1, 1, 0, 0, 0, 0, 0, 0, 0, 0, 0, 0, 0, 0, 0, 0, 1, 0, 0, 0, 0, 0, 0, 0, 0, 0, 0, 0, 0, 1, 0, 0, 0, 0, 0, 0, 0, 0, 0, 0, 0, 1, 0, 0, 0, 0, 1, 0, 0, 0, 0, 0, 0, 1, 0, 0, 0, 0, 1, 0, 0, 0, 0, 0, 0, 1, 0, 0, 0, 0, 1, 0, 0, 0, 0, 0, 0, 0, 0, 0, 0, 1, 0, 0, 0, 0, 0, 0, 0, 0, 0, 0, 0, 0, 0, 0, 0, 1, 0, 0, 0, 0, 0, 0, 0, 0, 0, 0, 0, 0, 1, 0, 0, 0, 1, 0, 0, 0, 0, 0, 0, 0, 1, 0, 0, 0, 0, 1, 0, 0, 0, 0, 0, 0, 1, 0, 0, 0, 0, 1, 0, 0, 0, 0, 0, 0, 0, 0, 0, 0, 1, 0, 0, 0, 0, 0, 0, 0, 0, 0, 0, 0, 1, 0, 0, 0, 0, 0, 0, 0, 0, 0, 0, 0, 0, 0, 0, 0, 1, 1, 0, 0, 0, 0, 0, 0, 0, 1, 1, 0, 0, 0, 0, 0, 0, 0, 0, 0, 0, 0, 0, 0, 0, 1, 0, 0, 0, 0, 0, 0, 0, 0, 0, 0, 0, 0, 1, 0, 0, 0, 0, 0, 0, 0, 0, 0, 0, 0, 1, 0, 0, 0, 0, 1, 0, 0, 0, 0, 0, 0, 1, 0, 0, 0, 0, 1, 0, 0, 0, 0, 0, 0, 2, 0, 2, 2, 0, 2, 0, 0, 2, 0, 2, 2, 0, 2, 0, 0, 2, 0, 2, 2, 0, 0, 0, 0, 0, 0, 0, 2, 0, 2, 0, 0, 2, 0, 2, 2, 0, 2, 0, 0, 2, 0, 2, 2, 0, 2, 0, 0, 2, 0, 2, 2, 0, 0, 2, 0, 2, 2, 0, 2, 0, 0, 1, 0, 0, 0, 0, 0, 1, 0, 0, 0, 0, 0, 0, 0, 0, 0, 0, 2])
me_sphere_003.materials.append(mat_white)
me_sphere_003.materials.append(mat_braun)
me_sphere_003.materials.append(mat_black)
me_sphere_003.materials.append(mat_piece)
me_sphere_003.use_remesh_preserve_volume = False
me_sphere_003.use_remesh_preserve_attributes = False
me_sphere_003.use_mirror_vertex_groups = False
me_sphere_003.update()

# ---- objects
ob_pacmanbody = bpy.data.objects.new('PacManBody', me_sphere)
ob_zaehne_unten = bpy.data.objects.new('Zaehne_unten', me_sphere_001)
ob_zaehne = bpy.data.objects.new('Zaehne', me_sphere_002)
ob_auge = bpy.data.objects.new('Auge', me_sphere_003)

# ---- transforms, parenting, visibility, modifiers, constraints
ob_pacmanbody.location = (3.455e-19, 0.004326, 0.0008971)
ob_pacmanbody.lineart.crease_threshold = 0.0
_m = ob_pacmanbody.modifiers.new('Mirror', 'MIRROR')
_m.use_clip = True
_m = ob_pacmanbody.modifiers.new('Subsurf', 'SUBSURF')
_m.uv_smooth = 'PRESERVE_CORNERS'
_m.quality = 2
_m.levels = 2
_m.show_only_control_edges = False
ob_zaehne_unten.parent = ob_pacmanbody
ob_zaehne_unten.matrix_parent_inverse = Matrix(((1.0, 0.0, 0.0, -3.455e-19), (0.0, 1.0, 0.0, -0.004326), (0.0, 0.0, 1.0, -0.0008971), (0.0, 0.0, 0.0, 1.0)))
ob_zaehne_unten.location = (3.455e-19, 0.08664, -0.5523)
ob_zaehne_unten.rotation_euler = (-0.0, 3.142, -0.0)
ob_zaehne_unten.scale = (1.063, 1.0, 1.0)
ob_zaehne_unten.lineart.crease_threshold = 0.0
_m = ob_zaehne_unten.modifiers.new('Mirror', 'MIRROR')
_m.use_clip = True
_m = ob_zaehne_unten.modifiers.new('Subsurf', 'SUBSURF')
_m.uv_smooth = 'PRESERVE_CORNERS'
_m.quality = 2
_m.levels = 2
_m.show_only_control_edges = False
ob_zaehne.parent = ob_pacmanbody
ob_zaehne.matrix_parent_inverse = Matrix(((1.0, 0.0, 0.0, -3.455e-19), (0.0, 1.0, 0.0, -0.004326), (0.0, 0.0, 1.0, -0.0008971), (0.0, 0.0, 0.0, 1.0)))
ob_zaehne.location = (3.455e-19, 0.004326, 0.07891)
ob_zaehne.scale = (1.063, 1.0, 1.0)
ob_zaehne.lineart.crease_threshold = 0.0
_m = ob_zaehne.modifiers.new('Mirror', 'MIRROR')
_m.use_clip = True
_m = ob_zaehne.modifiers.new('Subsurf', 'SUBSURF')
_m.uv_smooth = 'PRESERVE_CORNERS'
_m.quality = 2
_m.levels = 2
_m.show_only_control_edges = False
ob_auge.parent = ob_pacmanbody
ob_auge.matrix_parent_inverse = Matrix(((1.0, 0.0, 0.0, -3.455e-19), (0.0, 1.0, 0.0, -0.004326), (0.0, 0.0, 1.0, -0.0008971), (0.0, 0.0, 0.0, 1.0)))
ob_auge.location = (0.01423, -0.6357, 0.3895)
ob_auge.scale = (0.4428, 0.4428, 0.4428)
ob_auge.lineart.crease_threshold = 0.0
_m = ob_auge.modifiers.new('Subsurf', 'SUBSURF')
_m.uv_smooth = 'PRESERVE_CORNERS'
_m.quality = 2
_m.levels = 2
_m.show_only_control_edges = False

# ---- collection membership
col_collection_1.objects.link(ob_pacmanbody)
col_collection_1.objects.link(ob_zaehne_unten)
col_collection_1.objects.link(ob_zaehne)
col_collection_1.objects.link(ob_auge)

# ---- scene / render settings (as saved in the file)
scene.frame_start = 1; scene.frame_end = 250; scene.frame_set(140)
scene.render.engine = 'BLENDER_EEVEE_NEXT'
scene.render.image_settings.compression = 90
scene.render.resolution_percentage = 50
scene.render.dither_intensity = 0.0
scene.cycles.use_denoising = False
scene.cycles.samples = 10
scene.cycles.sampling_pattern = 'TABULATED_SOBOL'
scene.cycles.light_sampling_threshold = 0.0
scene.cycles.use_adaptive_sampling = False
scene.cycles.use_light_tree = False
scene.cycles.blur_glossy = 0.0
scene.cycles.volume_bounces = 1
scene.cycles.pixel_filter_type = 'GAUSSIAN'
scene.cycles.sample_clamp_indirect = 0.0
scene.view_settings.view_transform = 'Standard'
bpy.context.view_layer.update()

# ---- added for rendering (the .blend has no active camera and no usable light): camera, sun
cam_auto = bpy.data.cameras.new('AutoCamera')
cam_auto.lens = 50.0
cam_auto.sensor_width = 36.0
cam_auto.clip_end = 1000.0
ob_auto_camera = bpy.data.objects.new('AutoCamera', cam_auto)
scene.collection.objects.link(ob_auto_camera)
ob_auto_camera.location = (3.24443, -3.9321, 2.59644)
ob_auto_camera.rotation_euler = (1.09748, -7.21219e-08, 0.694738)
scene.camera = ob_auto_camera
light_auto_sun = bpy.data.lights.new('AutoSun', 'SUN')
light_auto_sun.energy = 3.0
light_auto_sun.angle = 0.0523599
ob_auto_sun = bpy.data.objects.new('AutoSun', light_auto_sun)
scene.collection.objects.link(ob_auto_sun)
ob_auto_sun.rotation_euler = (0.872665, 0.174533, 0.523599)
bpy.context.view_layer.update()
